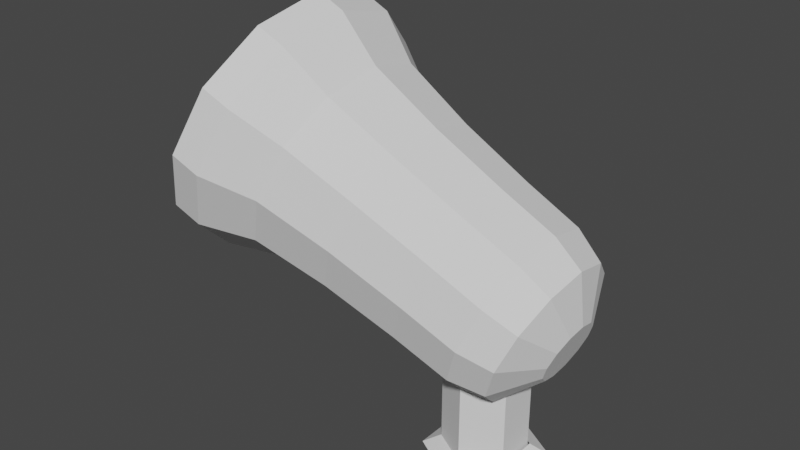 # Source: Speaker.blend  (saved by Blender 2.80.75; exported with 4.5.12 LTS)
import bpy
from mathutils import Matrix  # noqa: F401  (used for matrix-valued properties, if any)

bpy.ops.wm.read_factory_settings(use_empty=True)
scene = bpy.context.scene
scene.name = 'Scene'

# ---- collections
col_collection = bpy.data.collections.new('Collection'); scene.collection.children.link(col_collection)

# ---- world
world_world = bpy.data.worlds.new('World'); scene.world = world_world
world_world.use_nodes = True; world_world.node_tree.nodes.clear()
_N = world_world.node_tree.nodes; _L = world_world.node_tree.links
n0 = _N.new('ShaderNodeOutputWorld'); n0.name = 'World Output'; n0.location = (300, 300)
n1 = _N.new('ShaderNodeBackground'); n1.name = 'Background'; n1.location = (10, 300)
n1.inputs[0].default_value = (0.05088, 0.05088, 0.05088, 1.0)
_L.new(n1.outputs[0], n0.inputs[0])
n0.is_active_output = True
world_world.color = (0.05088, 0.05088, 0.05088)
world_world.use_sun_shadow = False
world_world.sun_shadow_jitter_overblur = 0.0

# ---- meshes
me_mesh = bpy.data.meshes.new('Mesh')
me_mesh.from_pydata([(0.02318, -0.01266, 5.115e-10), (0.02318, 0.01075, -5.115e-10), (0.00291, 0.02245, -1.023e-09), (-0.01736, 0.01075, -5.115e-10), (-0.01736, -0.01266, 5.115e-10), (0.00291, -0.02436, 1.023e-09), (0.02318, -0.01266, 0.06609), (0.02318, 0.01075, 0.06609), (0.00291, 0.02245, 0.06609), (-0.01736, 0.01075, 0.06609), (-0.01736, -0.01266, 0.06609), (0.00291, -0.02436, 0.06609), (0.003397, 0.03413, -1.534e-09), (0.003397, 0.02348, 0.006146), (0.03325, 0.01689, -7.802e-10), (0.02403, 0.01157, 0.006146), (0.03325, -0.01758, 7.265e-10), (0.02403, -0.01225, 0.006146), (0.003397, -0.03481, 1.48e-09), (0.003397, -0.02417, 0.006146), (-0.02646, -0.01758, 7.265e-10), (-0.01724, -0.01225, 0.006146), (-0.02646, 0.01689, -7.802e-10), (-0.01724, 0.01157, 0.006146), (0.03783, 1.746e-09, 0.1414), (0.03524, 0.0255, 0.1351), (0.02817, 0.04416, 0.1178), (0.01851, 0.05099, 0.09423), (0.008845, 0.04416, 0.07064), (0.001771, 0.0255, 0.05336), (-0.0008177, 1.03e-08, 0.04704), (0.001771, -0.0255, 0.05336), (0.008845, -0.04416, 0.07064), (0.01851, -0.05099, 0.09423), (0.02817, -0.04416, 0.1178), (0.03524, -0.0255, 0.1351), (0.006702, 1.019e-08, 0.1563), (0.004014, 0.02647, 0.1497), (-0.003328, 0.04584, 0.1318), (-0.01336, 0.05293, 0.1073), (-0.02339, 0.04584, 0.08279), (-0.03073, 0.02647, 0.06486), (-0.03342, 8.382e-09, 0.0583), (-0.03073, -0.02647, 0.06486), (-0.02339, -0.04584, 0.08279), (-0.01336, -0.05293, 0.1073), (-0.003328, -0.04584, 0.1318), (0.004014, -0.02647, 0.1497), (-0.03378, 7.043e-09, 0.1772), (-0.03667, 0.02847, 0.1701), (-0.04457, 0.04932, 0.1508), (-0.05536, 0.05695, 0.1245), (-0.06615, 0.04932, 0.09813), (-0.07405, 0.02847, 0.07884), (-0.07695, 1.362e-08, 0.07178), (-0.07405, -0.02847, 0.07884), (-0.06615, -0.04932, 0.09813), (-0.05536, -0.05695, 0.1245), (-0.04457, -0.04932, 0.1508), (-0.03667, -0.02847, 0.1701), (-0.0731, 1.182e-08, 0.2009), (-0.07634, 0.032, 0.193), (-0.08522, 0.05543, 0.1713), (-0.09735, 0.06401, 0.1417), (-0.1095, 0.05543, 0.1121), (-0.1184, 0.032, 0.09038), (-0.1216, 1.409e-08, 0.08245), (-0.1184, -0.032, 0.09038), (-0.1095, -0.05543, 0.1121), (-0.09735, -0.06401, 0.1417), (-0.08522, -0.05543, 0.1713), (-0.07634, -0.032, 0.193), (-0.09497, 1.286e-08, 0.2253), (-0.09894, 0.03913, 0.2156), (-0.1098, 0.06777, 0.1891), (-0.1246, 0.07826, 0.1528), (-0.1395, 0.06777, 0.1166), (-0.1503, 0.03913, 0.09013), (-0.1543, 2.142e-08, 0.08042), (-0.1503, -0.03913, 0.09013), (-0.1395, -0.06777, 0.1166), (-0.1246, -0.07826, 0.1528), (-0.1098, -0.06777, 0.1891), (-0.09894, -0.03913, 0.2156), (0.05092, 0.02216, 0.1224), (0.05317, 6.752e-09, 0.1279), (0.05092, -0.02216, 0.1224), (0.04477, -0.03838, 0.1074), (0.03638, -0.04432, 0.08691), (0.02798, -0.03838, 0.06641), (0.02183, -0.02216, 0.05139), (0.01958, 5.937e-09, 0.0459), (0.02183, 0.02216, 0.05139), (0.02798, 0.03838, 0.06641), (0.03638, 0.04432, 0.08691), (0.04477, 0.03838, 0.1074), (0.05546, 0.009313, 0.09653), (0.05641, -1.164e-10, 0.09884), (0.05546, -0.009313, 0.09653), (0.05288, -0.01613, 0.09022), (0.04935, -0.01863, 0.0816), (0.04582, -0.01613, 0.07298), (0.04323, -0.009313, 0.06667), (0.04229, 7.683e-09, 0.06436), (0.04323, 0.009313, 0.06667), (0.04582, 0.01613, 0.07298), (0.04935, 0.01863, 0.0816), (0.05288, 0.01613, 0.09022), (-0.1112, 9.488e-09, 0.2327), (-0.1152, 0.03948, 0.2229), (-0.1262, 0.06838, 0.1961), (-0.1411, 0.07896, 0.1596), (-0.1561, 0.06838, 0.1231), (-0.167, 0.03948, 0.09632), (-0.171, -6.403e-10, 0.08653), (-0.167, -0.03948, 0.09632), (-0.1561, -0.06838, 0.1231), (-0.1411, -0.07896, 0.1596), (-0.1262, -0.06838, 0.1961), (-0.1152, -0.03948, 0.2229), (0.03349, -6.845e-08, 0.1337), (0.0312, 0.02223, 0.1282), (0.02513, 0.03806, 0.1138), (0.01722, 0.04367, 0.09479), (0.009402, 0.03808, 0.07571), (0.003521, 0.02224, 0.06119), (0.001312, 3.929e-08, 0.0557), (0.003521, -0.02224, 0.06119), (0.009402, -0.03808, 0.07571), (0.01722, -0.04367, 0.09479), (0.02513, -0.03806, 0.1138), (0.0312, -0.02223, 0.1282), (0.003017, 1.577e-08, 0.1481), (0.0006493, 0.02318, 0.1424), (-0.005628, 0.03967, 0.1273), (-0.01385, 0.0455, 0.1075), (-0.02203, 0.03968, 0.08763), (-0.02823, 0.02318, 0.07249), (-0.03057, -2.573e-08, 0.06677), (-0.02823, -0.02318, 0.07249), (-0.02203, -0.03968, 0.08763), (-0.01385, -0.0455, 0.1075), (-0.005628, -0.03967, 0.1273), (0.0006493, -0.02318, 0.1424), (-0.03774, -3.056e-08, 0.1692), (-0.04033, 0.0252, 0.163), (-0.04719, 0.04318, 0.1465), (-0.0562, 0.04955, 0.1248), (-0.06513, 0.04319, 0.1031), (-0.07186, 0.02521, 0.08657), (-0.07439, 6.985e-08, 0.08034), (-0.07186, -0.02521, 0.08657), (-0.06513, -0.04319, 0.1031), (-0.0562, -0.04955, 0.1248), (-0.04719, -0.04318, 0.1465), (-0.04033, -0.0252, 0.163), (-0.07804, -1.461e-08, 0.1936), (-0.08103, 0.02884, 0.1865), (-0.08899, 0.04952, 0.1677), (-0.09945, 0.05691, 0.1426), (-0.1097, 0.04955, 0.1174), (-0.1174, 0.02886, 0.09834), (-0.1202, 5.169e-08, 0.09121), (-0.1174, -0.02886, 0.09834), (-0.1097, -0.04955, 0.1174), (-0.09945, -0.05691, 0.1426), (-0.08899, -0.04952, 0.1677), (-0.08103, -0.02884, 0.1865), (-0.09957, 1.094e-07, 0.2177), (-0.1033, 0.03588, 0.2089), (-0.1131, 0.06172, 0.1852), (-0.1262, 0.07101, 0.1535), (-0.1392, 0.06174, 0.1218), (-0.1489, 0.03589, 0.09801), (-0.1525, -6.758e-08, 0.08914), (-0.1489, -0.03589, 0.09801), (-0.1392, -0.06174, 0.1218), (-0.1262, -0.07101, 0.1535), (-0.1131, -0.06172, 0.1852), (-0.1033, -0.03588, 0.2089), (0.0445, 0.01947, 0.1181), (0.04652, 8.661e-08, 0.1228), (0.0445, -0.01947, 0.1181), (0.03916, -0.03344, 0.1055), (0.03217, -0.03843, 0.08872), (0.02533, -0.03347, 0.07187), (0.02025, -0.01949, 0.05913), (0.01836, 1.47e-07, 0.05435), (0.02025, 0.01949, 0.05913), (0.02533, 0.03347, 0.07187), (0.03217, 0.03843, 0.08872), (0.03916, 0.03344, 0.1055), (0.04799, 0.008319, 0.09696), (0.04883, 3.155e-08, 0.09896), (0.04799, -0.008319, 0.09696), (0.04575, -0.0143, 0.09159), (0.0428, -0.01645, 0.08443), (0.03987, -0.01432, 0.07725), (0.03769, -0.008329, 0.07183), (0.03688, 3.399e-08, 0.06981), (0.03769, 0.008329, 0.07183), (0.03987, 0.01432, 0.07725), (0.0428, 0.01645, 0.08443), (0.04575, 0.0143, 0.09159), (-0.1147, 8.737e-08, 0.2244), (-0.1184, 0.03617, 0.2155), (-0.1282, 0.06218, 0.1916), (-0.1414, 0.07151, 0.1597), (-0.1545, 0.06221, 0.1278), (-0.1643, 0.03619, 0.1039), (-0.168, -8.225e-08, 0.09494), (-0.1643, -0.03619, 0.1039), (-0.1545, -0.06221, 0.1278), (-0.1414, -0.07151, 0.1597), (-0.1282, -0.06218, 0.1916), (-0.1184, -0.03617, 0.2155)], [], [(9, 8, 2, 3), (10, 9, 3, 4), (11, 10, 4, 5), (6, 11, 5, 0), (21, 20, 18, 19), (17, 16, 14, 15), (23, 22, 20, 21), (15, 14, 12, 13), (7, 6, 0, 1), (13, 12, 22, 23), (19, 18, 16, 17), (8, 7, 1, 2), (14, 16, 18, 20, 22, 12), (35, 24, 36, 47), (34, 35, 47, 46), (43, 44, 56, 55), (31, 32, 44, 43), (24, 25, 37, 36), (29, 30, 42, 41), (27, 28, 40, 39), (26, 27, 39, 38), (77, 113, 112, 76), (46, 47, 59, 58), (44, 45, 57, 56), (42, 43, 55, 54), (40, 41, 53, 52), (38, 39, 51, 50), (36, 37, 49, 48), (59, 48, 60, 71), (57, 58, 70, 69), (55, 56, 68, 67), (54, 55, 67, 66), (58, 59, 71, 70), (51, 52, 64, 63), (50, 51, 63, 62), (49, 50, 62, 61), (69, 70, 82, 81), (62, 63, 75, 74), (70, 71, 83, 82), (66, 67, 79, 78), (71, 60, 72, 83), (64, 65, 77, 76), (63, 64, 76, 75), (61, 62, 74, 73), (60, 61, 73, 72), (72, 108, 119, 83), (83, 119, 118, 82), (82, 118, 117, 81), (75, 111, 110, 74), (74, 110, 109, 73), (78, 79, 115, 114), (78, 114, 113, 77), (76, 112, 111, 75), (24, 85, 84, 25), (35, 86, 85, 24), (67, 68, 80, 79), (26, 95, 94, 27), (29, 28, 93, 92), (30, 91, 90, 31), (25, 84, 95, 26), (32, 89, 88, 33), (86, 98, 97, 85), (29, 92, 91, 30), (95, 107, 106, 94), (91, 103, 102, 90), (88, 100, 99, 87), (84, 96, 107, 95), (94, 106, 105, 93), (91, 92, 104, 103), (90, 102, 101, 89), (93, 105, 104, 92), (89, 101, 100, 88), (87, 99, 98, 86), (81, 117, 116, 80), (30, 31, 43, 42), (33, 34, 46, 45), (32, 33, 45, 44), (28, 29, 41, 40), (25, 26, 38, 37), (45, 46, 58, 57), (37, 38, 50, 49), (41, 42, 54, 53), (47, 36, 48, 59), (79, 80, 116, 115), (39, 40, 52, 51), (52, 53, 65, 64), (48, 49, 61, 60), (68, 69, 81, 80), (34, 87, 86, 35), (31, 90, 89, 32), (28, 27, 94, 93), (33, 88, 87, 34), (65, 66, 78, 77), (96, 97, 98, 99, 100, 101, 102, 103, 104, 105, 106, 107), (56, 57, 69, 68), (53, 54, 66, 65), (73, 109, 108, 72), (85, 97, 96, 84), (131, 143, 132, 120), (130, 142, 143, 131), (139, 151, 152, 140), (127, 139, 140, 128), (120, 132, 133, 121), (125, 137, 138, 126), (123, 135, 136, 124), (122, 134, 135, 123), (173, 172, 208, 209), (142, 154, 155, 143), (140, 152, 153, 141), (138, 150, 151, 139), (136, 148, 149, 137), (134, 146, 147, 135), (132, 144, 145, 133), (155, 167, 156, 144), (153, 165, 166, 154), (151, 163, 164, 152), (150, 162, 163, 151), (154, 166, 167, 155), (147, 159, 160, 148), (146, 158, 159, 147), (145, 157, 158, 146), (165, 177, 178, 166), (158, 170, 171, 159), (166, 178, 179, 167), (162, 174, 175, 163), (167, 179, 168, 156), (160, 172, 173, 161), (159, 171, 172, 160), (157, 169, 170, 158), (156, 168, 169, 157), (168, 179, 215, 204), (179, 178, 214, 215), (178, 177, 213, 214), (171, 170, 206, 207), (170, 169, 205, 206), (174, 210, 211, 175), (174, 173, 209, 210), (172, 171, 207, 208), (120, 121, 180, 181), (131, 120, 181, 182), (163, 175, 176, 164), (122, 123, 190, 191), (125, 188, 189, 124), (126, 127, 186, 187), (121, 122, 191, 180), (128, 129, 184, 185), (182, 181, 193, 194), (125, 126, 187, 188), (191, 190, 202, 203), (187, 186, 198, 199), (184, 183, 195, 196), (180, 191, 203, 192), (190, 189, 201, 202), (187, 199, 200, 188), (186, 185, 197, 198), (189, 188, 200, 201), (185, 184, 196, 197), (183, 182, 194, 195), (177, 176, 212, 213), (126, 138, 139, 127), (129, 141, 142, 130), (128, 140, 141, 129), (124, 136, 137, 125), (121, 133, 134, 122), (141, 153, 154, 142), (133, 145, 146, 134), (137, 149, 150, 138), (143, 155, 144, 132), (175, 211, 212, 176), (135, 147, 148, 136), (148, 160, 161, 149), (144, 156, 157, 145), (164, 176, 177, 165), (130, 131, 182, 183), (127, 128, 185, 186), (124, 189, 190, 123), (129, 130, 183, 184), (161, 173, 174, 162), (192, 203, 202, 201, 200, 199, 198, 197, 196, 195, 194, 193), (152, 164, 165, 153), (149, 161, 162, 150), (169, 168, 204, 205), (181, 180, 192, 193), (108, 109, 205, 204), (109, 110, 206, 205), (110, 111, 207, 206), (111, 112, 208, 207), (112, 113, 209, 208), (113, 114, 210, 209), (114, 115, 211, 210), (115, 116, 212, 211), (116, 117, 213, 212), (117, 118, 214, 213), (118, 119, 215, 214), (119, 108, 204, 215)])
_uv = me_mesh.uv_layers.new(name='UVChannel_1')
_uv.uv.foreach_set('vector', [0.607, 0.1137, 0.607, 0.06776, 0.7318, 0.06776, 0.7318, 0.1137, 0.4083, 0.8149, 0.4083, 0.8414, 0.2835, 0.8414, 0.2835, 0.8149, 0.4083, 0.7619, 0.4083, 0.8149, 0.2835, 0.8149, 0.2835, 0.7619, 0.4083, 0.7354, 0.4083, 0.7619, 0.2835, 0.7619, 0.2835, 0.7354, 0.667, 0.9314, 0.6429, 0.9314, 0.682, 0.8638, 0.694, 0.8846, 0.748, 0.8846, 0.7601, 0.8638, 0.7991, 0.9314, 0.775, 0.9314, 0.694, 0.9781, 0.682, 0.999, 0.6429, 0.9314, 0.667, 0.9314, 0.775, 0.9314, 0.7991, 0.9314, 0.7601, 0.999, 0.748, 0.9781, 0.1448, 0.7773, 0.1448, 0.7508, 0.2696, 0.7508, 0.2696, 0.7773, 0.748, 0.9781, 0.7601, 0.999, 0.682, 0.999, 0.694, 0.9781, 0.694, 0.8846, 0.682, 0.8638, 0.7601, 0.8638, 0.748, 0.8846, 0.1448, 0.8303, 0.1448, 0.7773, 0.2696, 0.7773, 0.2696, 0.8303, 0.7991, 0.9314, 0.7601, 0.8638, 0.682, 0.8638, 0.6429, 0.9314, 0.682, 0.999, 0.7601, 0.999, 0.4034, 0.04369, 0.42, 0.09901, 0.3453, 0.1204, 0.3281, 0.06301, 0.39, 0.003572, 0.4034, 0.04369, 0.3281, 0.06301, 0.3141, 0.02137, 0.7795, 0.3259, 0.7357, 0.3294, 0.7243, 0.2268, 0.7714, 0.223, 0.7844, 0.4038, 0.7422, 0.4072, 0.7357, 0.3294, 0.7795, 0.3259, 0.42, 0.09901, 0.4353, 0.1547, 0.3612, 0.1783, 0.3453, 0.1204, 0.8999, 0.3998, 0.8421, 0.4011, 0.8394, 0.3231, 0.8993, 0.3217, 0.3707, 0.9273, 0.3762, 0.9754, 0.3067, 0.9743, 0.301, 0.9244, 0.3807, 0.8792, 0.3707, 0.9273, 0.301, 0.9244, 0.3114, 0.8744, 0.9184, 0.04655, 0.9178, 0.006135, 0.9833, 0.006805, 0.9834, 0.04721, 0.3141, 0.02137, 0.3281, 0.06301, 0.2285, 0.08685, 0.2134, 0.04205, 0.895, 0.6689, 0.848, 0.6479, 0.8544, 0.5889, 0.905, 0.6115, 0.8394, 0.3231, 0.7795, 0.3259, 0.7714, 0.223, 0.8358, 0.22, 0.9433, 0.3221, 0.8993, 0.3217, 0.9003, 0.2185, 0.9475, 0.219, 0.3114, 0.8744, 0.301, 0.9244, 0.2075, 0.9205, 0.2187, 0.8668, 0.3453, 0.1204, 0.3612, 0.1783, 0.264, 0.2108, 0.247, 0.1486, 0.2285, 0.08685, 0.247, 0.1486, 0.149, 0.1767, 0.1282, 0.1073, 0.8544, 0.5889, 0.7987, 0.5957, 0.7993, 0.5317, 0.8619, 0.524, 0.7714, 0.223, 0.7243, 0.2268, 0.7068, 0.1243, 0.7598, 0.1201, 0.8358, 0.22, 0.7714, 0.223, 0.7598, 0.1201, 0.8322, 0.1167, 0.2134, 0.04205, 0.2285, 0.08685, 0.1282, 0.1073, 0.1112, 0.05694, 0.2075, 0.9205, 0.2137, 0.9742, 0.1175, 0.977, 0.1106, 0.9166, 0.2187, 0.8668, 0.2075, 0.9205, 0.1106, 0.9166, 0.1232, 0.8562, 0.264, 0.2108, 0.275, 0.2568, 0.1805, 0.2983, 0.1681, 0.2467, 0.8619, 0.524, 0.7993, 0.5317, 0.7935, 0.4726, 0.8701, 0.4632, 0.1232, 0.8562, 0.1106, 0.9166, 0.03674, 0.9141, 0.05208, 0.8403, 0.7993, 0.5317, 0.7475, 0.5705, 0.7302, 0.52, 0.7935, 0.4726, 0.8322, 0.1167, 0.7598, 0.1201, 0.7413, 0.05274, 0.8298, 0.04857, 0.1282, 0.1073, 0.149, 0.1767, 0.08629, 0.1947, 0.06083, 0.1098, 0.9578, 0.1156, 0.9047, 0.115, 0.9184, 0.04655, 0.9834, 0.04721, 0.1106, 0.9166, 0.1175, 0.977, 0.04514, 0.9879, 0.03674, 0.9141, 0.1681, 0.2467, 0.1805, 0.2983, 0.1248, 0.3434, 0.1097, 0.2802, 0.149, 0.1767, 0.1681, 0.2467, 0.1097, 0.2802, 0.08629, 0.1947, 0.08629, 0.1947, 0.04757, 0.2058, 0.02189, 0.1202, 0.06083, 0.1098, 0.06083, 0.1098, 0.02189, 0.1202, 0.001, 0.05804, 0.04013, 0.04825, 0.9529, 0.7251, 0.9764, 0.7201, 0.9562, 0.6448, 0.9522, 0.7882, 0.03674, 0.9141, 0.001, 0.9126, 0.01648, 0.8381, 0.05208, 0.8403, 0.1248, 0.3434, 0.08639, 0.3558, 0.07118, 0.2921, 0.1097, 0.2802, 0.8298, 0.04857, 0.7413, 0.05274, 0.7391, 0.01238, 0.8284, 0.008175, 0.8298, 0.04857, 0.8284, 0.008175, 0.9178, 0.006135, 0.9184, 0.04655, 0.04514, 0.9879, 0.009483, 0.9871, 0.001, 0.9126, 0.03674, 0.9141, 0.42, 0.09901, 0.4614, 0.08716, 0.4746, 0.1356, 0.4353, 0.1547, 0.4034, 0.04369, 0.447, 0.03907, 0.4614, 0.08716, 0.42, 0.09901, 0.9546, 0.6012, 0.9188, 0.5494, 0.9396, 0.4943, 0.9833, 0.5576, 0.3807, 0.8792, 0.4248, 0.8871, 0.4161, 0.9289, 0.3707, 0.9273, 0.8999, 0.3998, 0.9422, 0.4002, 0.9306, 0.4447, 0.8939, 0.4443, 0.8421, 0.4011, 0.8437, 0.4455, 0.7935, 0.4478, 0.7844, 0.4038, 0.4353, 0.1547, 0.4746, 0.1356, 0.4832, 0.1714, 0.4451, 0.1959, 0.8887, 0.7108, 0.8783, 0.7428, 0.839, 0.7252, 0.8434, 0.6905, 0.7598, 0.7573, 0.7954, 0.8042, 0.7875, 0.8215, 0.7411, 0.7985, 0.8999, 0.3998, 0.8939, 0.4443, 0.8437, 0.4455, 0.8421, 0.4011, 0.4248, 0.8871, 0.7994, 0.8552, 0.816, 0.8626, 0.4161, 0.9289, 0.8437, 0.4455, 0.8571, 0.8318, 0.8556, 0.8131, 0.7935, 0.4478, 0.839, 0.7252, 0.8287, 0.7906, 0.8104, 0.7929, 0.7956, 0.7305, 0.4746, 0.1356, 0.789, 0.8401, 0.7994, 0.8552, 0.4832, 0.1714, 0.4161, 0.9289, 0.816, 0.8626, 0.8342, 0.8604, 0.4209, 0.9708, 0.8437, 0.4455, 0.8939, 0.4443, 0.8493, 0.8491, 0.8571, 0.8318, 0.9031, 0.7786, 0.8556, 0.8131, 0.8452, 0.798, 0.8783, 0.7428, 0.9306, 0.4447, 0.8342, 0.8604, 0.8493, 0.8491, 0.8939, 0.4443, 0.8783, 0.7428, 0.8452, 0.798, 0.8287, 0.7906, 0.839, 0.7252, 0.7956, 0.7305, 0.8104, 0.7929, 0.7954, 0.8042, 0.7598, 0.7573, 0.9522, 0.7882, 0.9562, 0.6448, 0.9775, 0.571, 0.9511, 0.8659, 0.8421, 0.4011, 0.7844, 0.4038, 0.7795, 0.3259, 0.8394, 0.3231, 0.8434, 0.6905, 0.7935, 0.6966, 0.7961, 0.6542, 0.848, 0.6479, 0.8887, 0.7108, 0.8434, 0.6905, 0.848, 0.6479, 0.895, 0.6689, 0.9422, 0.4002, 0.8999, 0.3998, 0.8993, 0.3217, 0.9433, 0.3221, 0.4353, 0.1547, 0.4451, 0.1959, 0.3713, 0.221, 0.3612, 0.1783, 0.848, 0.6479, 0.7961, 0.6542, 0.7987, 0.5957, 0.8544, 0.5889, 0.3612, 0.1783, 0.3713, 0.221, 0.275, 0.2568, 0.264, 0.2108, 0.8993, 0.3217, 0.8394, 0.3231, 0.8358, 0.22, 0.9003, 0.2185, 0.3281, 0.06301, 0.3453, 0.1204, 0.247, 0.1486, 0.2285, 0.08685, 0.7413, 0.05274, 0.6765, 0.05793, 0.6737, 0.01762, 0.7391, 0.01238, 0.301, 0.9244, 0.3067, 0.9743, 0.2137, 0.9742, 0.2075, 0.9205, 0.9475, 0.219, 0.9003, 0.2185, 0.9047, 0.115, 0.9578, 0.1156, 0.247, 0.1486, 0.264, 0.2108, 0.1681, 0.2467, 0.149, 0.1767, 0.9188, 0.5494, 0.8619, 0.524, 0.8701, 0.4632, 0.9396, 0.4943, 0.39, 0.003572, 0.7956, 0.7305, 0.7598, 0.7573, 0.4034, 0.04369, 0.7844, 0.4038, 0.9031, 0.7786, 0.8783, 0.7428, 0.7422, 0.4072, 0.3762, 0.9754, 0.3707, 0.9273, 0.4161, 0.9289, 0.4209, 0.9708, 0.8434, 0.6905, 0.839, 0.7252, 0.7956, 0.7305, 0.7935, 0.6966, 0.9047, 0.115, 0.8322, 0.1167, 0.8298, 0.04857, 0.9184, 0.04655, 0.789, 0.8401, 0.7875, 0.8215, 0.7954, 0.8042, 0.8104, 0.7929, 0.8287, 0.7906, 0.8452, 0.798, 0.8556, 0.8131, 0.8571, 0.8318, 0.8493, 0.8491, 0.8342, 0.8604, 0.816, 0.8626, 0.7994, 0.8552, 0.905, 0.6115, 0.8544, 0.5889, 0.8619, 0.524, 0.9188, 0.5494, 0.9003, 0.2185, 0.8358, 0.22, 0.8322, 0.1167, 0.9047, 0.115, 0.1097, 0.2802, 0.07118, 0.2921, 0.04757, 0.2058, 0.08629, 0.1947, 0.4614, 0.08716, 0.7875, 0.8215, 0.789, 0.8401, 0.4746, 0.1356, 0.4034, 0.04369, 0.3281, 0.06301, 0.3453, 0.1204, 0.42, 0.09901, 0.39, 0.003572, 0.3141, 0.02137, 0.3281, 0.06301, 0.4034, 0.04369, 0.7795, 0.3259, 0.7714, 0.223, 0.7243, 0.2268, 0.7357, 0.3294, 0.7844, 0.4038, 0.7795, 0.3259, 0.7357, 0.3294, 0.7422, 0.4072, 0.42, 0.09901, 0.3453, 0.1204, 0.3612, 0.1783, 0.4353, 0.1547, 0.8999, 0.3998, 0.8993, 0.3217, 0.8394, 0.3231, 0.8421, 0.4011, 0.3707, 0.9273, 0.301, 0.9244, 0.3067, 0.9743, 0.3762, 0.9754, 0.3807, 0.8792, 0.3114, 0.8744, 0.301, 0.9244, 0.3707, 0.9273, 0.9184, 0.04655, 0.9834, 0.04721, 0.9833, 0.006805, 0.9178, 0.006135, 0.3141, 0.02137, 0.2134, 0.04205, 0.2285, 0.08685, 0.3281, 0.06301, 0.895, 0.6689, 0.905, 0.6115, 0.8544, 0.5889, 0.848, 0.6479, 0.8394, 0.3231, 0.8358, 0.22, 0.7714, 0.223, 0.7795, 0.3259, 0.9433, 0.3221, 0.9475, 0.219, 0.9003, 0.2185, 0.8993, 0.3217, 0.3114, 0.8744, 0.2187, 0.8668, 0.2075, 0.9205, 0.301, 0.9244, 0.3453, 0.1204, 0.247, 0.1486, 0.264, 0.2108, 0.3612, 0.1783, 0.2285, 0.08685, 0.1282, 0.1073, 0.149, 0.1767, 0.247, 0.1486, 0.8544, 0.5889, 0.8619, 0.524, 0.7993, 0.5317, 0.7987, 0.5957, 0.7714, 0.223, 0.7598, 0.1201, 0.7068, 0.1243, 0.7243, 0.2268, 0.8358, 0.22, 0.8322, 0.1167, 0.7598, 0.1201, 0.7714, 0.223, 0.2134, 0.04205, 0.1112, 0.05694, 0.1282, 0.1073, 0.2285, 0.08685, 0.2075, 0.9205, 0.1106, 0.9166, 0.1175, 0.977, 0.2137, 0.9742, 0.2187, 0.8668, 0.1232, 0.8562, 0.1106, 0.9166, 0.2075, 0.9205, 0.264, 0.2108, 0.1681, 0.2467, 0.1805, 0.2983, 0.275, 0.2568, 0.8619, 0.524, 0.8701, 0.4632, 0.7935, 0.4726, 0.7993, 0.5317, 0.1232, 0.8562, 0.05208, 0.8403, 0.03674, 0.9141, 0.1106, 0.9166, 0.7993, 0.5317, 0.7935, 0.4726, 0.7302, 0.52, 0.7475, 0.5705, 0.8322, 0.1167, 0.8298, 0.04857, 0.7413, 0.05274, 0.7598, 0.1201, 0.1282, 0.1073, 0.06083, 0.1098, 0.08629, 0.1947, 0.149, 0.1767, 0.9578, 0.1156, 0.9834, 0.04721, 0.9184, 0.04655, 0.9047, 0.115, 0.1106, 0.9166, 0.03674, 0.9141, 0.04514, 0.9879, 0.1175, 0.977, 0.1681, 0.2467, 0.1097, 0.2802, 0.1248, 0.3434, 0.1805, 0.2983, 0.149, 0.1767, 0.08629, 0.1947, 0.1097, 0.2802, 0.1681, 0.2467, 0.08629, 0.1947, 0.06083, 0.1098, 0.02189, 0.1202, 0.04757, 0.2058, 0.06083, 0.1098, 0.04013, 0.04825, 0.001, 0.05804, 0.02189, 0.1202, 0.9529, 0.7251, 0.9522, 0.7882, 0.9562, 0.6448, 0.9764, 0.7201, 0.03674, 0.9141, 0.05208, 0.8403, 0.01648, 0.8381, 0.001, 0.9126, 0.1248, 0.3434, 0.1097, 0.2802, 0.07118, 0.2921, 0.08639, 0.3558, 0.8298, 0.04857, 0.8284, 0.008175, 0.7391, 0.01238, 0.7413, 0.05274, 0.8298, 0.04857, 0.9184, 0.04655, 0.9178, 0.006135, 0.8284, 0.008175, 0.04514, 0.9879, 0.03674, 0.9141, 0.001, 0.9126, 0.009483, 0.9871, 0.42, 0.09901, 0.4353, 0.1547, 0.4746, 0.1356, 0.4614, 0.08716, 0.4034, 0.04369, 0.42, 0.09901, 0.4614, 0.08716, 0.447, 0.03907, 0.9546, 0.6012, 0.9833, 0.5576, 0.9396, 0.4943, 0.9188, 0.5494, 0.3807, 0.8792, 0.3707, 0.9273, 0.4161, 0.9289, 0.4248, 0.8871, 0.8999, 0.3998, 0.8939, 0.4443, 0.9306, 0.4447, 0.9422, 0.4002, 0.8421, 0.4011, 0.7844, 0.4038, 0.7935, 0.4478, 0.8437, 0.4455, 0.4353, 0.1547, 0.4451, 0.1959, 0.4832, 0.1714, 0.4746, 0.1356, 0.8887, 0.7108, 0.8434, 0.6905, 0.839, 0.7252, 0.8783, 0.7428, 0.7598, 0.7573, 0.7411, 0.7985, 0.7875, 0.8215, 0.7954, 0.8042, 0.8999, 0.3998, 0.8421, 0.4011, 0.8437, 0.4455, 0.8939, 0.4443, 0.4248, 0.8871, 0.4161, 0.9289, 0.816, 0.8626, 0.7994, 0.8552, 0.8437, 0.4455, 0.7935, 0.4478, 0.8556, 0.8131, 0.8571, 0.8318, 0.839, 0.7252, 0.7956, 0.7305, 0.8104, 0.7929, 0.8287, 0.7906, 0.4746, 0.1356, 0.4832, 0.1714, 0.7994, 0.8552, 0.789, 0.8401, 0.4161, 0.9289, 0.4209, 0.9708, 0.8342, 0.8604, 0.816, 0.8626, 0.8437, 0.4455, 0.8571, 0.8318, 0.8493, 0.8491, 0.8939, 0.4443, 0.9031, 0.7786, 0.8783, 0.7428, 0.8452, 0.798, 0.8556, 0.8131, 0.9306, 0.4447, 0.8939, 0.4443, 0.8493, 0.8491, 0.8342, 0.8604, 0.8783, 0.7428, 0.839, 0.7252, 0.8287, 0.7906, 0.8452, 0.798, 0.7956, 0.7305, 0.7598, 0.7573, 0.7954, 0.8042, 0.8104, 0.7929, 0.9522, 0.7882, 0.9511, 0.8659, 0.9775, 0.571, 0.9562, 0.6448, 0.8421, 0.4011, 0.8394, 0.3231, 0.7795, 0.3259, 0.7844, 0.4038, 0.8434, 0.6905, 0.848, 0.6479, 0.7961, 0.6542, 0.7935, 0.6966, 0.8887, 0.7108, 0.895, 0.6689, 0.848, 0.6479, 0.8434, 0.6905, 0.9422, 0.4002, 0.9433, 0.3221, 0.8993, 0.3217, 0.8999, 0.3998, 0.4353, 0.1547, 0.3612, 0.1783, 0.3713, 0.221, 0.4451, 0.1959, 0.848, 0.6479, 0.8544, 0.5889, 0.7987, 0.5957, 0.7961, 0.6542, 0.3612, 0.1783, 0.264, 0.2108, 0.275, 0.2568, 0.3713, 0.221, 0.8993, 0.3217, 0.9003, 0.2185, 0.8358, 0.22, 0.8394, 0.3231, 0.3281, 0.06301, 0.2285, 0.08685, 0.247, 0.1486, 0.3453, 0.1204, 0.7413, 0.05274, 0.7391, 0.01238, 0.6737, 0.01762, 0.6765, 0.05793, 0.301, 0.9244, 0.2075, 0.9205, 0.2137, 0.9742, 0.3067, 0.9743, 0.9475, 0.219, 0.9578, 0.1156, 0.9047, 0.115, 0.9003, 0.2185, 0.247, 0.1486, 0.149, 0.1767, 0.1681, 0.2467, 0.264, 0.2108, 0.9188, 0.5494, 0.9396, 0.4943, 0.8701, 0.4632, 0.8619, 0.524, 0.39, 0.003572, 0.4034, 0.04369, 0.7598, 0.7573, 0.7956, 0.7305, 0.7844, 0.4038, 0.7422, 0.4072, 0.8783, 0.7428, 0.9031, 0.7786, 0.3762, 0.9754, 0.4209, 0.9708, 0.4161, 0.9289, 0.3707, 0.9273, 0.8434, 0.6905, 0.7935, 0.6966, 0.7956, 0.7305, 0.839, 0.7252, 0.9047, 0.115, 0.9184, 0.04655, 0.8298, 0.04857, 0.8322, 0.1167, 0.789, 0.8401, 0.7994, 0.8552, 0.816, 0.8626, 0.8342, 0.8604, 0.8493, 0.8491, 0.8571, 0.8318, 0.8556, 0.8131, 0.8452, 0.798, 0.8287, 0.7906, 0.8104, 0.7929, 0.7954, 0.8042, 0.7875, 0.8215, 0.905, 0.6115, 0.9188, 0.5494, 0.8619, 0.524, 0.8544, 0.5889, 0.9003, 0.2185, 0.9047, 0.115, 0.8322, 0.1167, 0.8358, 0.22, 0.1097, 0.2802, 0.08629, 0.1947, 0.04757, 0.2058, 0.07118, 0.2921, 0.4614, 0.08716, 0.4746, 0.1356, 0.789, 0.8401, 0.7875, 0.8215, 0.04757, 0.2058, 0.07118, 0.2921, 0.07118, 0.2921, 0.04757, 0.2058, 0.07118, 0.2921, 0.08639, 0.3558, 0.08639, 0.3558, 0.07118, 0.2921, 0.01648, 0.8381, 0.001, 0.9126, 0.001, 0.9126, 0.01648, 0.8381, 0.001, 0.9126, 0.009483, 0.9871, 0.009483, 0.9871, 0.001, 0.9126, 0.9833, 0.006805, 0.9178, 0.006135, 0.9178, 0.006135, 0.9833, 0.006805, 0.9178, 0.006135, 0.8284, 0.008175, 0.8284, 0.008175, 0.9178, 0.006135, 0.8284, 0.008175, 0.7391, 0.01238, 0.7391, 0.01238, 0.8284, 0.008175, 0.7391, 0.01238, 0.6737, 0.01762, 0.6737, 0.01762, 0.7391, 0.01238, 0.9775, 0.571, 0.9562, 0.6448, 0.9562, 0.6448, 0.9775, 0.571, 0.9562, 0.6448, 0.9764, 0.7201, 0.9764, 0.7201, 0.9562, 0.6448, 0.001, 0.05804, 0.02189, 0.1202, 0.02189, 0.1202, 0.001, 0.05804, 0.02189, 0.1202, 0.04757, 0.2058, 0.04757, 0.2058, 0.02189, 0.1202])
me_mesh.use_remesh_preserve_volume = False
me_mesh.use_remesh_preserve_attributes = False
me_mesh.use_mirror_vertex_groups = False
me_mesh.update()
me_mesh.normals_split_custom_set([tuple(v) for v in zip(*[iter([-0.5, 0.866, -5.645e-08, -0.5, 0.866, -5.645e-08, -0.5, 0.866, -5.645e-08, -0.5, 0.866, -5.645e-08, -1.0, 1.148e-08, 0.0, -1.0, 1.148e-08, 0.0, -1.0, 1.148e-08, 0.0, -1.0, 1.148e-08, 0.0, -0.5, -0.866, 5.645e-08, -0.5, -0.866, 5.645e-08, -0.5, -0.866, 5.645e-08, -0.5, -0.866, 5.645e-08, 0.5, -0.866, 3.763e-08, 0.5, -0.866, 3.763e-08, 0.5, -0.866, 3.763e-08, 0.5, -0.866, 3.763e-08, -0.2774, -0.4804, 0.8321, -0.2774, -0.4804, 0.8321, -0.2774, -0.4804, 0.8321, -0.2774, -0.4804, 0.8321, 0.5547, -1.352e-07, 0.8321, 0.5547, -1.352e-07, 0.8321, 0.5547, -1.352e-07, 0.8321, 0.5547, -1.352e-07, 0.8321, -0.5547, 9.012e-08, 0.8321, -0.5547, 9.012e-08, 0.8321, -0.5547, 9.012e-08, 0.8321, -0.5547, 9.012e-08, 0.8321, 0.2774, 0.4804, 0.8321, 0.2774, 0.4804, 0.8321, 0.2774, 0.4804, 0.8321, 0.2774, 0.4804, 0.8321, 1.0, -1.352e-07, 6.729e-15, 1.0, -1.352e-07, 6.729e-15, 1.0, -1.352e-07, 6.729e-15, 1.0, -1.352e-07, 6.729e-15, -0.2774, 0.4804, 0.8321, -0.2774, 0.4804, 0.8321, -0.2774, 0.4804, 0.8321, -0.2774, 0.4804, 0.8321, 0.2773, -0.4804, 0.8321, 0.2773, -0.4804, 0.8321, 0.2773, -0.4804, 0.8321, 0.2773, -0.4804, 0.8321, 0.5, 0.866, -5.645e-08, 0.5, 0.866, -5.645e-08, 0.5, 0.866, -5.645e-08, 0.5, 0.866, -5.645e-08, -5.057e-15, -4.371e-08, -1.0, -5.057e-15, -4.371e-08, -1.0, -5.057e-15, -4.371e-08, -1.0, -5.057e-15, -4.371e-08, -1.0, -5.057e-15, -4.371e-08, -1.0, -5.057e-15, -4.371e-08, -1.0, 0.4158, -0.2584, 0.872, 0.4158, -0.2584, 0.872, 0.4158, -0.2584, 0.872, 0.4158, -0.2584, 0.872, 0.3178, -0.7061, 0.6328, 0.3178, -0.7061, 0.6328, 0.3178, -0.7061, 0.6328, 0.3178, -0.7061, 0.6328, -0.1882, -0.7045, -0.6842, -0.1882, -0.7045, -0.6842, -0.1882, -0.7045, -0.6842, -0.1882, -0.7045, -0.6842, -0.2173, -0.7061, -0.674, -0.2173, -0.7061, -0.674, -0.2173, -0.7061, -0.674, -0.2173, -0.7061, -0.674, 0.4158, 0.2584, 0.872, 0.4158, 0.2584, 0.872, 0.4158, 0.2584, 0.872, 0.4158, 0.2584, 0.872, -0.3153, 0.2584, -0.9131, -0.3153, 0.2584, -0.9131, -0.3153, 0.2584, -0.9131, -0.3153, 0.2584, -0.9131, -0.04769, 0.9645, -0.2597, -0.04769, 0.9645, -0.2597, -0.04769, 0.9645, -0.2597, -0.04769, 0.9645, -0.2597, 0.1482, 0.9645, 0.2186, 0.1482, 0.9645, 0.2186, 0.1482, 0.9645, 0.2186, 0.1482, 0.9645, 0.2186, -0.2328, 0.7066, -0.6682, -0.2328, 0.7066, -0.6682, -0.2328, 0.7066, -0.6682, -0.2328, 0.7066, -0.6682, 0.3458, -0.7045, 0.6197, 0.3458, -0.7045, 0.6197, 0.3458, -0.7045, 0.6197, 0.3458, -0.7045, 0.6197, -0.01895, -0.9624, -0.2709, -0.01895, -0.9624, -0.2709, -0.01895, -0.9624, -0.2709, -0.01895, -0.9624, -0.2709, -0.286, -0.2579, -0.9229, -0.286, -0.2579, -0.9229, -0.286, -0.2579, -0.9229, -0.286, -0.2579, -0.9229, -0.1882, 0.7045, -0.6842, -0.1882, 0.7045, -0.6842, -0.1882, 0.7045, -0.6842, -0.1882, 0.7045, -0.6842, 0.1765, 0.9624, 0.2064, 0.1765, 0.9624, 0.2064, 0.1765, 0.9624, 0.2064, 0.1765, 0.9624, 0.2064, 0.4435, 0.2579, 0.8584, 0.4435, 0.2579, 0.8584, 0.4435, 0.2579, 0.8584, 0.4435, 0.2579, 0.8584, 0.4995, -0.2559, 0.8276, 0.4995, -0.2559, 0.8276, 0.4995, -0.2559, 0.8276, 0.4995, -0.2559, 0.8276, 0.2345, -0.9552, 0.1805, 0.2345, -0.9552, 0.1805, 0.2345, -0.9552, 0.1805, 0.2345, -0.9552, 0.1805, -0.1275, -0.6993, -0.7034, -0.1275, -0.6993, -0.7034, -0.1275, -0.6993, -0.7034, -0.1275, -0.6993, -0.7034, -0.2245, -0.2559, -0.9403, -0.2245, -0.2559, -0.9403, -0.2245, -0.2559, -0.9403, -0.2245, -0.2559, -0.9403, 0.4025, -0.6993, 0.5908, 0.4025, -0.6993, 0.5908, 0.4025, -0.6993, 0.5908, 0.4025, -0.6993, 0.5908, 0.04051, 0.9552, -0.2932, 0.04051, 0.9552, -0.2932, 0.04051, 0.9552, -0.2932, 0.04051, 0.9552, -0.2932, 0.2345, 0.9552, 0.1805, 0.2345, 0.9552, 0.1805, 0.2345, 0.9552, 0.1805, 0.2345, 0.9552, 0.1805, 0.4025, 0.6993, 0.5908, 0.4025, 0.6993, 0.5908, 0.4025, 0.6993, 0.5908, 0.4025, 0.6993, 0.5908, 0.4805, -0.8751, 0.05661, 0.4805, -0.8751, 0.05661, 0.4805, -0.8751, 0.05661, 0.4805, -0.8751, 0.05661, 0.4805, 0.8751, 0.05661, 0.4805, 0.8751, 0.05661, 0.4805, 0.8751, 0.05661, 0.4805, 0.8751, 0.05661, 0.6345, -0.6407, 0.4325, 0.6345, -0.6407, 0.4325, 0.6345, -0.6407, 0.4325, 0.6345, -0.6407, 0.4325, 0.06002, -0.2345, -0.9703, 0.06002, -0.2345, -0.9703, 0.06002, -0.2345, -0.9703, 0.06002, -0.2345, -0.9703, 0.7233, -0.2345, 0.6495, 0.7233, -0.2345, 0.6495, 0.7233, -0.2345, 0.6495, 0.7233, -0.2345, 0.6495, 0.1489, 0.6407, -0.7533, 0.1489, 0.6407, -0.7533, 0.1489, 0.6407, -0.7533, 0.1489, 0.6407, -0.7533, 0.3028, 0.8751, -0.3774, 0.3028, 0.8751, -0.3774, 0.3028, 0.8751, -0.3774, 0.3028, 0.8751, -0.3774, 0.6345, 0.6407, 0.4325, 0.6345, 0.6407, 0.4325, 0.6345, 0.6407, 0.4325, 0.6345, 0.6407, 0.4325, 0.7233, 0.2345, 0.6495, 0.7233, 0.2345, 0.6495, 0.7233, 0.2345, 0.6495, 0.7233, 0.2345, 0.6495, 0.4008, -0.2586, 0.8789, 0.4008, -0.2586, 0.8789, 0.4008, -0.2586, 0.8789, 0.4008, -0.2586, 0.8789, 0.3028, -0.7066, 0.6396, 0.3028, -0.7066, 0.6396, 0.3028, -0.7066, 0.6396, 0.3028, -0.7066, 0.6396, 0.133, -0.9652, 0.225, 0.133, -0.9652, 0.225, 0.133, -0.9652, 0.225, 0.133, -0.9652, 0.225, 0.133, 0.9652, 0.225, 0.133, 0.9652, 0.225, 0.133, 0.9652, 0.225, 0.133, 0.9652, 0.225, 0.3028, 0.7066, 0.6396, 0.3028, 0.7066, 0.6396, 0.3028, 0.7066, 0.6396, 0.3028, 0.7066, 0.6396, -0.3308, -0.2586, -0.9076, -0.3308, -0.2586, -0.9076, -0.3308, -0.2586, -0.9076, -0.3308, -0.2586, -0.9076, -0.3308, 0.2586, -0.9076, -0.3308, 0.2586, -0.9076, -0.3308, 0.2586, -0.9076, -0.3308, 0.2586, -0.9076, -0.06299, 0.9652, -0.2537, -0.06299, 0.9652, -0.2537, -0.06299, 0.9652, -0.2537, -0.06299, 0.9652, -0.2537, 0.6402, 0.2455, 0.7279, 0.6402, 0.2455, 0.7279, 0.6402, 0.2455, 0.7279, 0.6402, 0.2455, 0.7279, 0.6402, -0.2455, 0.7279, 0.6402, -0.2455, 0.7279, 0.6402, -0.2455, 0.7279, 0.6402, -0.2455, 0.7279, 0.1489, -0.6407, -0.7533, 0.1489, -0.6407, -0.7533, 0.1489, -0.6407, -0.7533, 0.1489, -0.6407, -0.7533, 0.386, 0.9162, 0.1072, 0.386, 0.9162, 0.1072, 0.386, 0.9162, 0.1072, 0.386, 0.9162, 0.1072, 0.03881, 0.6707, -0.7407, 0.03881, 0.6707, -0.7407, 0.03881, 0.6707, -0.7407, 0.03881, 0.6707, -0.7407, -0.05423, -0.2455, -0.9679, -0.05423, -0.2455, -0.9679, -0.05423, -0.2455, -0.9679, -0.05423, -0.2455, -0.9679, 0.5472, 0.6707, 0.5007, 0.5472, 0.6707, 0.5007, 0.5472, 0.6707, 0.5007, 0.5472, 0.6707, 0.5007, 0.2, -0.9162, -0.3472, 0.2, -0.9162, -0.3472, 0.2, -0.9162, -0.3472, 0.2, -0.9162, -0.3472, 0.9863, -0.1231, 0.1099, 0.9858, -0.1273, 0.1096, 0.9858, -0.1273, 0.1096, 0.9858, -0.1273, 0.1096, -0.05423, 0.2455, -0.9679, -0.05423, 0.2455, -0.9679, -0.05423, 0.2455, -0.9679, -0.05423, 0.2455, -0.9679, 0.8527, 0.4758, -0.2157, 0.854, 0.475, -0.2122, 0.854, 0.475, -0.2122, 0.854, 0.475, -0.2122, 0.6265, -0.1312, -0.7683, 0.6258, -0.1273, -0.7695, 0.6258, -0.1273, -0.7695, 0.6258, -0.1273, -0.7695, 0.8555, -0.4736, -0.2091, 0.854, -0.475, -0.2122, 0.854, -0.475, -0.2122, 0.854, -0.475, -0.2122, 0.9365, 0.3505, -0.01102, 0.9376, 0.3477, -0.008222, 0.9376, 0.3477, -0.008222, 0.9376, 0.3477, -0.008222, 0.7565, 0.4736, -0.451, 0.7576, 0.475, -0.4478, 0.7576, 0.475, -0.4478, 0.7576, 0.475, -0.4478, 0.6258, 0.1273, -0.7695, 0.6259, 0.1232, -0.7701, 0.6258, 0.1273, -0.7695, 0.6258, 0.1273, -0.7695, 0.6752, -0.3505, -0.6491, 0.674, -0.3477, -0.6518, 0.674, -0.3477, -0.6518, 0.674, -0.3477, -0.6518, 0.6734, 0.3446, -0.654, 0.674, 0.3477, -0.6518, 0.674, 0.3477, -0.6518, 0.674, 0.3477, -0.6518, 0.7591, -0.4758, -0.4444, 0.7576, -0.475, -0.4478, 0.7576, -0.475, -0.4478, 0.7576, -0.475, -0.4478, 0.9388, -0.3445, -0.00617, 0.9376, -0.3477, -0.008223, 0.9376, -0.3477, -0.008223, 0.9376, -0.3477, -0.008223, -0.06299, -0.9652, -0.2537, -0.06299, -0.9652, -0.2537, -0.06299, -0.9652, -0.2537, -0.06299, -0.9652, -0.2537, -0.3153, -0.2584, -0.9131, -0.3153, -0.2584, -0.9131, -0.3153, -0.2584, -0.9131, -0.3153, -0.2584, -0.9131, 0.1482, -0.9645, 0.2186, 0.1482, -0.9645, 0.2186, 0.1482, -0.9645, 0.2186, 0.1482, -0.9645, 0.2186, -0.04769, -0.9645, -0.2597, -0.04769, -0.9645, -0.2597, -0.04769, -0.9645, -0.2597, -0.04769, -0.9645, -0.2597, -0.2173, 0.7061, -0.674, -0.2173, 0.7061, -0.674, -0.2173, 0.7061, -0.674, -0.2173, 0.7061, -0.674, 0.3178, 0.7061, 0.6328, 0.3178, 0.7061, 0.6328, 0.3178, 0.7061, 0.6328, 0.3178, 0.7061, 0.6328, 0.1765, -0.9624, 0.2064, 0.1765, -0.9624, 0.2064, 0.1765, -0.9624, 0.2064, 0.1765, -0.9624, 0.2064, 0.3458, 0.7045, 0.6197, 0.3458, 0.7045, 0.6197, 0.3458, 0.7045, 0.6197, 0.3458, 0.7045, 0.6197, -0.286, 0.2579, -0.9229, -0.286, 0.2579, -0.9229, -0.286, 0.2579, -0.9229, -0.286, 0.2579, -0.9229, 0.4435, -0.2579, 0.8584, 0.4435, -0.2579, 0.8584, 0.4435, -0.2579, 0.8584, 0.4435, -0.2579, 0.8584, -0.2328, -0.7066, -0.6682, -0.2328, -0.7066, -0.6682, -0.2328, -0.7066, -0.6682, -0.2328, -0.7066, -0.6682, -0.01895, 0.9624, -0.2709, -0.01895, 0.9624, -0.2709, -0.01895, 0.9624, -0.2709, -0.01895, 0.9624, -0.2709, -0.1275, 0.6993, -0.7034, -0.1275, 0.6993, -0.7034, -0.1275, 0.6993, -0.7034, -0.1275, 0.6993, -0.7034, 0.4995, 0.2559, 0.8276, 0.4995, 0.2559, 0.8276, 0.4995, 0.2559, 0.8276, 0.4995, 0.2559, 0.8276, 0.3028, -0.8751, -0.3774, 0.3028, -0.8751, -0.3774, 0.3028, -0.8751, -0.3774, 0.3028, -0.8751, -0.3774, 0.5472, -0.6707, 0.5007, 0.5472, -0.6707, 0.5007, 0.5472, -0.6707, 0.5007, 0.5472, -0.6707, 0.5007, 0.03881, -0.6707, -0.7407, 0.03881, -0.6707, -0.7407, 0.03881, -0.6707, -0.7407, 0.03881, -0.6707, -0.7407, 0.2, 0.9162, -0.3472, 0.2, 0.9162, -0.3472, 0.2, 0.9162, -0.3472, 0.2, 0.9162, -0.3472, 0.386, -0.9162, 0.1072, 0.386, -0.9162, 0.1072, 0.386, -0.9162, 0.1072, 0.386, -0.9162, 0.1072, 0.06002, 0.2345, -0.9703, 0.06002, 0.2345, -0.9703, 0.06002, 0.2345, -0.9703, 0.06002, 0.2345, -0.9703, 0.9254, -8.389e-08, -0.379, 0.9254, -8.389e-08, -0.379, 0.9254, -8.389e-08, -0.379, 0.9254, -8.389e-08, -0.379, 0.9254, -8.389e-08, -0.379, 0.9254, -8.389e-08, -0.379, 0.9254, -8.389e-08, -0.379, 0.9254, -8.389e-08, -0.379, 0.9254, -8.389e-08, -0.379, 0.9254, -8.389e-08, -0.379, 0.9254, -8.389e-08, -0.379, 0.9254, -8.389e-08, -0.379, 0.04051, -0.9552, -0.2932, 0.04051, -0.9552, -0.2932, 0.04051, -0.9552, -0.2932, 0.04051, -0.9552, -0.2932, -0.2245, 0.2559, -0.9403, -0.2245, 0.2559, -0.9403, -0.2245, 0.2559, -0.9403, -0.2245, 0.2559, -0.9403, 0.4008, 0.2586, 0.8789, 0.4008, 0.2586, 0.8789, 0.4008, 0.2586, 0.8789, 0.4008, 0.2586, 0.8789, 0.9854, 0.1313, 0.1082, 0.9858, 0.1273, 0.1096, 0.9858, 0.1273, 0.1096, 0.9858, 0.1273, 0.1096, -0.4143, 0.2567, -0.8732, -0.4143, 0.2567, -0.8732, -0.4143, 0.2567, -0.8732, -0.4143, 0.2567, -0.8732, -0.3174, 0.7028, -0.6367, -0.3174, 0.7028, -0.6367, -0.3174, 0.7028, -0.6367, -0.3174, 0.7028, -0.6367, 0.1892, 0.7019, 0.6867, 0.1892, 0.7019, 0.6867, 0.1892, 0.7019, 0.6867, 0.1892, 0.7019, 0.6867, 0.2202, 0.7029, 0.6763, 0.2202, 0.7029, 0.6763, 0.2202, 0.7029, 0.6763, 0.2202, 0.7029, 0.6763, -0.4143, -0.2567, -0.8732, -0.4143, -0.2567, -0.8732, -0.4143, -0.2567, -0.8732, -0.4143, -0.2567, -0.8732, 0.3171, -0.2568, 0.913, 0.3171, -0.2568, 0.913, 0.3171, -0.2568, 0.913, 0.3171, -0.2568, 0.913, 0.05032, -0.9638, 0.2618, 0.05032, -0.9638, 0.2618, 0.05032, -0.9638, 0.2618, 0.05032, -0.9638, 0.2618, -0.1478, -0.9637, -0.2222, -0.1478, -0.9637, -0.2222, -0.1478, -0.9637, -0.2222, -0.1478, -0.9637, -0.2222, 0.2411, -0.7047, 0.6673, 0.2411, -0.7047, 0.6673, 0.2411, -0.7047, 0.6673, 0.2411, -0.7047, 0.6673, -0.3469, 0.7018, -0.6222, -0.3469, 0.7018, -0.6222, -0.3469, 0.7018, -0.6222, -0.3469, 0.7018, -0.6222, 0.01986, 0.9617, 0.2733, 0.01986, 0.9617, 0.2733, 0.01986, 0.9617, 0.2733, 0.01986, 0.9617, 0.2733, 0.286, 0.2565, 0.9232, 0.286, 0.2565, 0.9232, 0.286, 0.2565, 0.9232, 0.286, 0.2565, 0.9232, 0.1892, -0.7019, 0.6867, 0.1892, -0.7019, 0.6867, 0.1892, -0.7019, 0.6867, 0.1892, -0.7019, 0.6867, -0.1775, -0.9617, -0.2087, -0.1775, -0.9617, -0.2087, -0.1775, -0.9617, -0.2087, -0.1775, -0.9617, -0.2087, -0.4437, -0.2565, -0.8587, -0.4437, -0.2565, -0.8587, -0.4437, -0.2565, -0.8587, -0.4437, -0.2565, -0.8587, -0.501, 0.2546, -0.8271, -0.501, 0.2546, -0.8271, -0.501, 0.2546, -0.8271, -0.501, 0.2546, -0.8271, -0.237, 0.9543, -0.1821, -0.237, 0.9543, -0.1821, -0.237, 0.9543, -0.1821, -0.237, 0.9543, -0.1821, 0.1269, 0.6967, 0.7061, 0.1269, 0.6967, 0.7061, 0.1269, 0.6967, 0.7061, 0.1269, 0.6967, 0.7061, 0.2231, 0.2547, 0.9409, 0.2231, 0.2547, 0.9409, 0.2231, 0.2547, 0.9409, 0.2231, 0.2547, 0.9409, -0.4049, 0.6966, -0.5923, -0.4049, 0.6966, -0.5923, -0.4049, 0.6966, -0.5923, -0.4049, 0.6966, -0.5923, -0.04124, -0.9544, 0.2958, -0.04124, -0.9544, 0.2958, -0.04124, -0.9544, 0.2958, -0.04124, -0.9544, 0.2958, -0.237, -0.9543, -0.1821, -0.237, -0.9543, -0.1821, -0.237, -0.9543, -0.1821, -0.237, -0.9543, -0.1821, -0.4049, -0.6965, -0.5923, -0.4049, -0.6965, -0.5923, -0.4049, -0.6965, -0.5923, -0.4049, -0.6965, -0.5923, -0.483, 0.8738, -0.05616, -0.483, 0.8738, -0.05616, -0.483, 0.8738, -0.05616, -0.483, 0.8738, -0.05616, -0.483, -0.8738, -0.05616, -0.483, -0.8738, -0.05616, -0.483, -0.8738, -0.05616, -0.483, -0.8738, -0.05616, -0.6368, 0.6388, -0.4319, -0.6368, 0.6388, -0.4319, -0.6368, 0.6388, -0.4319, -0.6368, 0.6388, -0.4319, -0.06244, 0.2336, 0.9703, -0.06244, 0.2336, 0.9703, -0.06244, 0.2336, 0.9703, -0.06244, 0.2336, 0.9703, -0.725, 0.2337, -0.6478, -0.725, 0.2337, -0.6478, -0.725, 0.2337, -0.6478, -0.725, 0.2337, -0.6478, -0.1509, -0.6385, 0.7547, -0.1509, -0.6385, 0.7547, -0.1509, -0.6385, 0.7547, -0.1509, -0.6385, 0.7547, -0.3046, -0.8736, 0.3795, -0.3046, -0.8736, 0.3795, -0.3046, -0.8736, 0.3795, -0.3046, -0.8736, 0.3795, -0.6368, -0.6388, -0.4319, -0.6368, -0.6388, -0.4319, -0.6368, -0.6388, -0.4319, -0.6368, -0.6388, -0.4319, -0.725, -0.2337, -0.6478, -0.725, -0.2337, -0.6478, -0.725, -0.2337, -0.6478, -0.725, -0.2337, -0.6478, -0.3935, 0.2575, -0.8825, -0.3935, 0.2575, -0.8825, -0.3935, 0.2575, -0.8825, -0.3935, 0.2575, -0.8825, -0.2961, 0.7044, -0.6451, -0.2961, 0.7044, -0.6451, -0.2961, 0.7044, -0.6451, -0.2961, 0.7044, -0.6451, -0.1266, 0.9649, -0.2302, -0.1266, 0.9649, -0.2302, -0.1266, 0.9649, -0.2302, -0.1266, 0.9649, -0.2302, -0.1266, -0.9649, -0.2302, -0.1266, -0.9649, -0.2302, -0.1266, -0.9649, -0.2302, -0.1266, -0.9649, -0.2302, -0.2962, -0.7044, -0.6451, -0.2962, -0.7044, -0.6451, -0.2962, -0.7044, -0.6451, -0.2962, -0.7044, -0.6451, 0.3383, 0.2576, 0.9051, 0.3383, 0.2576, 0.9051, 0.3383, 0.2576, 0.9051, 0.3383, 0.2576, 0.9051, 0.3383, -0.2576, 0.9051, 0.3383, -0.2576, 0.9051, 0.3383, -0.2576, 0.9051, 0.3383, -0.2576, 0.9051, 0.07098, -0.965, 0.2523, 0.07098, -0.965, 0.2523, 0.07098, -0.965, 0.2523, 0.07098, -0.965, 0.2523, -0.6211, -0.2453, -0.7444, -0.6211, -0.2453, -0.7444, -0.6211, -0.2453, -0.7444, -0.6211, -0.2453, -0.7444, -0.6211, 0.2453, -0.7444, -0.6211, 0.2453, -0.7444, -0.6211, 0.2453, -0.7444, -0.6211, 0.2453, -0.7444, -0.1509, 0.6385, 0.7547, -0.1509, 0.6385, 0.7547, -0.1509, 0.6385, 0.7547, -0.1509, 0.6385, 0.7547, -0.372, -0.9207, -0.118, -0.372, -0.9207, -0.118, -0.372, -0.9207, -0.118, -0.372, -0.9207, -0.118, -0.01751, -0.6714, 0.7409, -0.01751, -0.6714, 0.7409, -0.01751, -0.6714, 0.7409, -0.01751, -0.6714, 0.7409, 0.07752, 0.2452, 0.9664, 0.07752, 0.2452, 0.9664, 0.07752, 0.2452, 0.9664, 0.07752, 0.2452, 0.9664, -0.531, -0.6716, -0.5167, -0.531, -0.6716, -0.5167, -0.531, -0.6716, -0.5167, -0.531, -0.6716, -0.5167, -0.1829, 0.9205, 0.3453, -0.1829, 0.9205, 0.3453, -0.1829, 0.9205, 0.3453, -0.1829, 0.9205, 0.3453, -0.9868, 0.1272, -0.1, -0.9875, 0.1248, -0.0967, -0.9875, 0.1248, -0.0967, -0.9875, 0.1248, -0.0967, 0.07752, -0.2452, 0.9664, 0.07752, -0.2452, 0.9664, 0.07752, -0.2452, 0.9664, 0.07752, -0.2452, 0.9664, -0.86, -0.4611, 0.2186, -0.8609, -0.4582, 0.2209, -0.8609, -0.4582, 0.2209, -0.8609, -0.4582, 0.2209, -0.6323, 0.1243, 0.7647, -0.6355, 0.1247, 0.762, -0.6355, 0.1247, 0.762, -0.6355, 0.1247, 0.762, -0.8592, 0.4615, 0.2208, -0.8609, 0.4582, 0.2209, -0.8609, 0.4582, 0.2209, -0.8609, 0.4582, 0.2209, -0.9403, -0.34, 0.0178, -0.9408, -0.3382, 0.02147, -0.9408, -0.3382, 0.02147, -0.9408, -0.3382, 0.02147, -0.7666, -0.4614, 0.4466, -0.768, -0.4581, 0.4477, -0.768, -0.4581, 0.4477, -0.768, -0.4581, 0.4477, -0.6355, -0.1247, 0.762, -0.6355, -0.1247, 0.762, -0.6355, -0.1247, 0.762, -0.6328, -0.1271, 0.7638, -0.6821, 0.3397, 0.6475, -0.685, 0.338, 0.6454, -0.685, 0.338, 0.6454, -0.685, 0.338, 0.6454, -0.683, -0.3413, 0.6457, -0.685, -0.338, 0.6454, -0.685, -0.338, 0.6454, -0.685, -0.338, 0.6454, -0.7657, 0.4609, 0.4487, -0.768, 0.4581, 0.4477, -0.768, 0.4581, 0.4477, -0.768, 0.4581, 0.4477, -0.9396, 0.3416, 0.01979, -0.9408, 0.3382, 0.02147, -0.9408, 0.3382, 0.02147, -0.9408, 0.3382, 0.02147, 0.07098, 0.965, 0.2523, 0.07098, 0.965, 0.2523, 0.07098, 0.965, 0.2523, 0.07098, 0.965, 0.2523, 0.3171, 0.2568, 0.913, 0.3171, 0.2568, 0.913, 0.3171, 0.2568, 0.913, 0.3171, 0.2568, 0.913, -0.1478, 0.9637, -0.2222, -0.1478, 0.9637, -0.2222, -0.1478, 0.9637, -0.2222, -0.1478, 0.9637, -0.2222, 0.05032, 0.9638, 0.2618, 0.05032, 0.9638, 0.2618, 0.05032, 0.9638, 0.2618, 0.05032, 0.9638, 0.2618, 0.2202, -0.7029, 0.6763, 0.2202, -0.7029, 0.6763, 0.2202, -0.7029, 0.6763, 0.2202, -0.7029, 0.6763, -0.3174, -0.7028, -0.6367, -0.3174, -0.7028, -0.6367, -0.3174, -0.7028, -0.6367, -0.3174, -0.7028, -0.6367, -0.1775, 0.9617, -0.2087, -0.1775, 0.9617, -0.2087, -0.1775, 0.9617, -0.2087, -0.1775, 0.9617, -0.2087, -0.3469, -0.7018, -0.6222, -0.3469, -0.7018, -0.6222, -0.3469, -0.7018, -0.6222, -0.3469, -0.7018, -0.6222, 0.286, -0.2566, 0.9232, 0.286, -0.2566, 0.9232, 0.286, -0.2566, 0.9232, 0.286, -0.2566, 0.9232, -0.4437, 0.2565, -0.8587, -0.4437, 0.2565, -0.8587, -0.4437, 0.2565, -0.8587, -0.4437, 0.2565, -0.8587, 0.2411, 0.7047, 0.6673, 0.2411, 0.7047, 0.6673, 0.2411, 0.7047, 0.6673, 0.2411, 0.7047, 0.6673, 0.01986, -0.9617, 0.2733, 0.01986, -0.9617, 0.2733, 0.01986, -0.9617, 0.2733, 0.01986, -0.9617, 0.2733, 0.1269, -0.6967, 0.7061, 0.1269, -0.6967, 0.7061, 0.1269, -0.6967, 0.7061, 0.1269, -0.6967, 0.7061, -0.501, -0.2546, -0.8271, -0.501, -0.2546, -0.8271, -0.501, -0.2546, -0.8271, -0.501, -0.2546, -0.8271, -0.3046, 0.8736, 0.3795, -0.3046, 0.8736, 0.3795, -0.3046, 0.8736, 0.3795, -0.3046, 0.8736, 0.3795, -0.531, 0.6716, -0.5167, -0.531, 0.6716, -0.5167, -0.531, 0.6716, -0.5167, -0.531, 0.6716, -0.5167, -0.0175, 0.6714, 0.7409, -0.0175, 0.6714, 0.7409, -0.0175, 0.6714, 0.7409, -0.0175, 0.6714, 0.7409, -0.1829, -0.9205, 0.3452, -0.1829, -0.9205, 0.3452, -0.1829, -0.9205, 0.3452, -0.1829, -0.9205, 0.3452, -0.372, 0.9207, -0.118, -0.372, 0.9207, -0.118, -0.372, 0.9207, -0.118, -0.372, 0.9207, -0.118, -0.06244, -0.2336, 0.9703, -0.06244, -0.2336, 0.9703, -0.06244, -0.2336, 0.9703, -0.06244, -0.2336, 0.9703, -0.9253, -1.096e-06, 0.3794, -0.9253, -1.096e-06, 0.3794, -0.9253, -1.096e-06, 0.3794, -0.9253, -1.096e-06, 0.3794, -0.9253, -1.096e-06, 0.3794, -0.9253, -1.096e-06, 0.3794, -0.9253, -1.096e-06, 0.3794, -0.9253, -1.096e-06, 0.3794, -0.9253, -1.096e-06, 0.3794, -0.9253, -1.096e-06, 0.3794, -0.9253, -1.096e-06, 0.3794, -0.9253, -1.096e-06, 0.3794, -0.04124, 0.9544, 0.2958, -0.04124, 0.9544, 0.2958, -0.04124, 0.9544, 0.2958, -0.04124, 0.9544, 0.2958, 0.2231, -0.2547, 0.9409, 0.2231, -0.2547, 0.9409, 0.2231, -0.2547, 0.9409, 0.2231, -0.2547, 0.9409, -0.3935, -0.2575, -0.8825, -0.3935, -0.2575, -0.8825, -0.3935, -0.2575, -0.8825, -0.3935, -0.2575, -0.8825, -0.9871, -0.1244, -0.1009, -0.9875, -0.1248, -0.0967, -0.9875, -0.1248, -0.0967, -0.9875, -0.1248, -0.0967, -0.9196, 0.003691, 0.3927, -0.9196, 0.003691, 0.3927, -0.9196, 0.003691, 0.3927, -0.9196, 0.003691, 0.3927, -0.919, 0.01504, 0.3939, -0.919, 0.01504, 0.3939, -0.919, 0.01504, 0.3939, -0.919, 0.01504, 0.3939, -0.921, 0.03321, 0.388, -0.921, 0.03321, 0.388, -0.921, 0.03321, 0.388, -0.921, 0.03321, 0.388, -0.9286, 0.04292, 0.3686, -0.9286, 0.04292, 0.3686, -0.9286, 0.04292, 0.3686, -0.9286, 0.04292, 0.3686, -0.9364, 0.03174, 0.3494, -0.9364, 0.03174, 0.3494, -0.9364, 0.03174, 0.3494, -0.9364, 0.03174, 0.3494, -0.9401, 0.01099, 0.3407, -0.9401, 0.01099, 0.3407, -0.9401, 0.01099, 0.3407, -0.9401, 0.01099, 0.3407, -0.9401, -0.01099, 0.3407, -0.9401, -0.01099, 0.3407, -0.9401, -0.01099, 0.3407, -0.9401, -0.01099, 0.3407, -0.9364, -0.03173, 0.3495, -0.9364, -0.03173, 0.3495, -0.9364, -0.03173, 0.3495, -0.9364, -0.03173, 0.3495, -0.9286, -0.04291, 0.3686, -0.9286, -0.04291, 0.3686, -0.9286, -0.04291, 0.3686, -0.9286, -0.04291, 0.3686, -0.921, -0.03319, 0.388, -0.921, -0.03319, 0.388, -0.921, -0.03319, 0.388, -0.921, -0.03319, 0.388, -0.919, -0.01504, 0.3939, -0.919, -0.01504, 0.3939, -0.919, -0.01504, 0.3939, -0.919, -0.01504, 0.3939, -0.9196, -0.003692, 0.3927, -0.9196, -0.003692, 0.3927, -0.9196, -0.003692, 0.3927, -0.9196, -0.003692, 0.3927])] * 3)])

# ---- objects
ob_cylinder002 = bpy.data.objects.new('Cylinder002', me_mesh)

# ---- transforms, parenting, visibility, modifiers, constraints
ob_cylinder002.location = (0.0, 0.0, 0.0)
ob_cylinder002.color = (0.8, 0.8, 0.8, 1.0)
ob_cylinder002.lineart.crease_threshold = 0.0

# ---- collection membership
col_collection.objects.link(ob_cylinder002)

# ---- scene / render settings (as saved in the file)
scene.frame_start = 1; scene.frame_end = 250; scene.frame_set(1)
scene.render.engine = 'BLENDER_EEVEE_NEXT'
scene.render.fps = 30
scene.cycles.use_denoising = False
scene.cycles.samples = 128
scene.cycles.sampling_pattern = 'TABULATED_SOBOL'
scene.cycles.use_adaptive_sampling = False
scene.cycles.use_light_tree = False
scene.eevee.use_gtao = True
scene.eevee.gtao_distance = 10.0
scene.view_settings.view_transform = 'Filmic'
bpy.context.view_layer.update()

# ---- added for rendering (the .blend has no active camera and no usable light): camera, sun
cam_auto = bpy.data.cameras.new('AutoCamera')
cam_auto.lens = 50.0
cam_auto.sensor_width = 36.0
cam_auto.clip_end = 1000.0
ob_auto_camera = bpy.data.objects.new('AutoCamera', cam_auto)
scene.collection.objects.link(ob_auto_camera)
ob_auto_camera.location = (0.277307, -0.401552, 0.384036)
ob_auto_camera.rotation_euler = (1.09748, -7.21219e-08, 0.694738)
scene.camera = ob_auto_camera
light_auto_sun = bpy.data.lights.new('AutoSun', 'SUN')
light_auto_sun.energy = 3.0
light_auto_sun.angle = 0.0523599
ob_auto_sun = bpy.data.objects.new('AutoSun', light_auto_sun)
scene.collection.objects.link(ob_auto_sun)
ob_auto_sun.rotation_euler = (0.872665, 0.174533, 0.523599)
bpy.context.view_layer.update()
